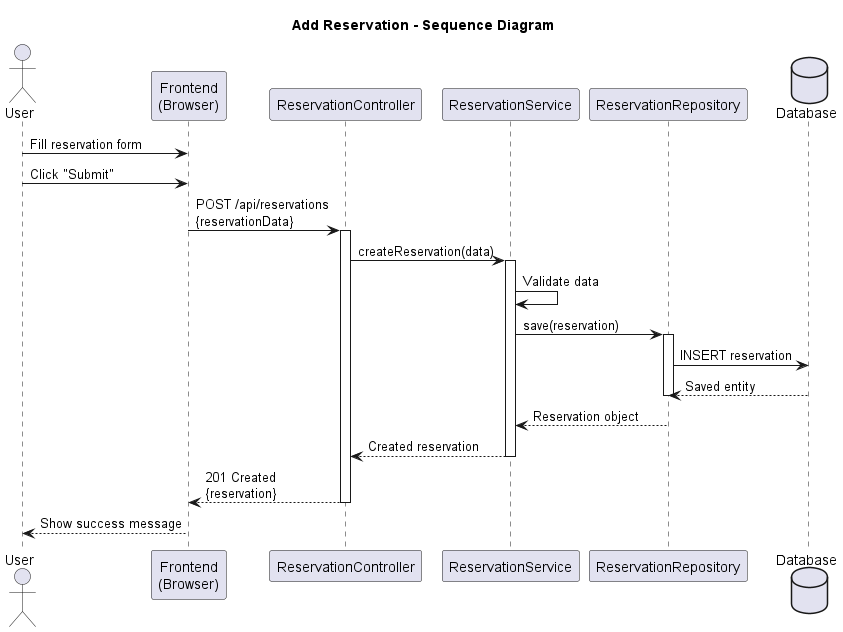

The diagram above was rendered by PlantUML. Its source (embedded in the PNG):
@startuml add-reservation
title Add Reservation - Sequence Diagram

actor User
participant "Frontend\n(Browser)" as Frontend
participant "ReservationController" as Controller
participant "ReservationService" as Service
participant "ReservationRepository" as Repo
database "Database" as DB

User -> Frontend: Fill reservation form
User -> Frontend: Click "Submit"
Frontend -> Controller: POST /api/reservations\n{reservationData}
activate Controller

Controller -> Service: createReservation(data)
activate Service

Service -> Service: Validate data
Service -> Repo: save(reservation)
activate Repo

Repo -> DB: INSERT reservation
DB --> Repo: Saved entity
deactivate Repo

Repo --> Service: Reservation object
Service --> Controller: Created reservation
deactivate Service

Controller --> Frontend: 201 Created\n{reservation}
deactivate Controller

Frontend --> User: Show success message

@enduml